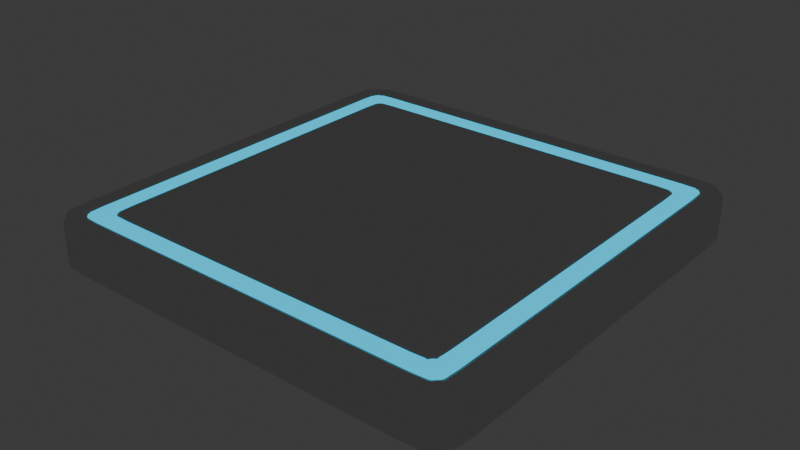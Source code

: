 # Source: square_tile2.blend  (saved by Blender 4.5.88; exported with 4.5.12 LTS)
import bpy
from mathutils import Matrix  # noqa: F401  (used for matrix-valued properties, if any)

bpy.ops.wm.read_factory_settings(use_empty=True)
scene = bpy.context.scene
scene.name = 'Scene'

# ---- collections
col_collection = bpy.data.collections.new('Collection'); scene.collection.children.link(col_collection)
col_collection_2 = bpy.data.collections.new('Collection 2'); scene.collection.children.link(col_collection_2)

# ---- materials (node trees are filled in below, after node groups)
mat_material = bpy.data.materials.new('Material')
mat_accent = bpy.data.materials.new('Accent')

# ---- material node trees
mat_material.use_nodes = True; mat_material.node_tree.nodes.clear()
_N = mat_material.node_tree.nodes; _L = mat_material.node_tree.links
n0 = _N.new('ShaderNodeBsdfPrincipled'); n0.name = 'Principled BSDF'; n0.location = (-200, 100)
n0.inputs[1].default_value = 1.0
n1 = _N.new('ShaderNodeOutputMaterial'); n1.name = 'Material Output'; n1.location = (200, 100)
_L.new(n0.outputs[0], n1.inputs[0])
n1.is_active_output = True
mat_accent.use_nodes = True; mat_accent.node_tree.nodes.clear()
_N = mat_accent.node_tree.nodes; _L = mat_accent.node_tree.links
n0 = _N.new('ShaderNodeOutputMaterial'); n0.name = 'Material Output'; n0.location = (200, 100)
n1 = _N.new('ShaderNodeEmission'); n1.name = 'Emission'; n1.location = (-200, 100)
n1.inputs[0].default_value = (0.0, 0.6584, 1.0, 1.0)
_L.new(n1.outputs[0], n0.inputs[0])
n0.is_active_output = True

# ---- world
world_world = bpy.data.worlds.new('World'); scene.world = world_world
world_world.use_nodes = True; world_world.node_tree.nodes.clear()
_N = world_world.node_tree.nodes; _L = world_world.node_tree.links
n0 = _N.new('ShaderNodeOutputWorld'); n0.name = 'World Output'; n0.location = (200, 100)
n1 = _N.new('ShaderNodeBackground'); n1.name = 'Background'; n1.location = (-200, 100)
n1.inputs[0].default_value = (0.05088, 0.05088, 0.05088, 1.0)
_L.new(n1.outputs[0], n0.inputs[0])
n0.is_active_output = True
world_world.color = (0.05088, 0.05088, 0.05088)
world_world.sun_shadow_jitter_overblur = 0.0

# ---- meshes
me_cube_001 = bpy.data.meshes.new('Cube.001')
me_cube_001.from_pydata([(-0.3734, -0.465, -0.05), (-0.465, -0.3734, -0.05), (-0.4253, -0.4621, -0.05), (-0.4621, -0.4253, -0.05), (-0.4203, -0.3721, 0.05), (-0.3721, -0.4203, 0.05), (-0.4185, -0.4058, 0.05), (-0.4058, -0.4185, 0.05), (-0.465, 0.3734, -0.05), (-0.3734, 0.465, -0.05), (-0.4621, 0.4253, -0.05), (-0.4253, 0.4621, -0.05), (-0.3721, 0.4203, 0.05), (-0.4203, 0.3721, 0.05), (-0.4058, 0.4185, 0.05), (-0.4185, 0.4058, 0.05), (0.465, -0.3734, -0.05), (0.3734, -0.465, -0.05), (0.4621, -0.4253, -0.05), (0.4253, -0.4621, -0.05), (0.3721, -0.4203, 0.05), (0.4203, -0.3721, 0.05), (0.4058, -0.4185, 0.05), (0.4185, -0.4058, 0.05), (0.3734, 0.465, -0.05), (0.465, 0.3734, -0.05), (0.4253, 0.4621, -0.05), (0.4621, 0.4253, -0.05), (0.4203, 0.3721, 0.05), (0.3721, 0.4203, 0.05), (0.4185, 0.4058, 0.05), (0.4058, 0.4185, 0.05), (-0.3734, -0.465, 0.05), (-0.4253, -0.4621, 0.05), (-0.4621, -0.4253, 0.05), (-0.465, -0.3734, 0.05), (-0.4253, 0.4621, 0.05), (-0.3734, 0.465, 0.05), (-0.4621, 0.4253, 0.05), (-0.465, 0.3734, 0.05), (0.4621, 0.4253, 0.05), (0.465, 0.3734, 0.05), (0.4253, 0.4621, 0.05), (0.3734, 0.465, 0.05), (0.4253, -0.4621, 0.05), (0.3734, -0.465, 0.05), (0.4621, -0.4253, 0.05), (0.465, -0.3734, 0.05), (-0.3402, -0.3843, 0.05), (-0.371, -0.3826, 0.05), (-0.3826, -0.371, 0.05), (-0.3843, -0.3402, 0.05), (-0.371, 0.3826, 0.05), (-0.3402, 0.3843, 0.05), (-0.3826, 0.371, 0.05), (-0.3843, 0.3402, 0.05), (0.3826, 0.371, 0.05), (0.3843, 0.3402, 0.05), (0.371, 0.3826, 0.05), (0.3402, 0.3843, 0.05), (0.371, -0.3826, 0.05), (0.3402, -0.3843, 0.05), (0.3826, -0.371, 0.05), (0.3843, -0.3402, 0.05), (-0.3721, -0.4203, 0.01272), (-0.4058, -0.4185, 0.01272), (-0.4185, -0.4058, 0.01272), (-0.4203, -0.3721, 0.01272), (-0.4058, 0.4185, 0.01272), (-0.3721, 0.4203, 0.01272), (-0.4185, 0.4058, 0.01272), (-0.4203, 0.3721, 0.01272), (0.4185, 0.4058, 0.01272), (0.4203, 0.3721, 0.01272), (0.4058, 0.4185, 0.01272), (0.3721, 0.4203, 0.01272), (0.4058, -0.4185, 0.01272), (0.3721, -0.4203, 0.01272), (0.4185, -0.4058, 0.01272), (0.4203, -0.3721, 0.01272), (-0.3402, -0.3843, 0.01272), (-0.371, -0.3826, 0.01272), (-0.3826, -0.371, 0.01272), (-0.3843, -0.3402, 0.01272), (-0.371, 0.3826, 0.01272), (-0.3402, 0.3843, 0.01272), (-0.3826, 0.371, 0.01272), (-0.3843, 0.3402, 0.01272), (0.3826, 0.371, 0.01272), (0.3843, 0.3402, 0.01272), (0.371, 0.3826, 0.01272), (0.3402, 0.3843, 0.01272), (0.371, -0.3826, 0.01272), (0.3402, -0.3843, 0.01272), (0.3826, -0.371, 0.01272), (0.3843, -0.3402, 0.01272)], [], [(0, 32, 33, 2), (2, 33, 34, 3), (3, 34, 35, 1), (37, 9, 11, 36), (36, 11, 10, 38), (38, 10, 8, 39), (41, 25, 27, 40), (40, 27, 26, 42), (42, 26, 24, 43), (45, 17, 19, 44), (44, 19, 18, 46), (46, 18, 16, 47), (8, 10, 11, 9, 24, 26, 27, 25, 16, 18, 19, 17, 0, 2, 3, 1), (1, 35, 39, 8), (17, 45, 32, 0), (20, 22, 76, 77), (9, 37, 43, 24), (25, 41, 47, 16), (5, 7, 33, 32), (7, 6, 34, 33), (6, 4, 35, 34), (14, 12, 37, 36), (15, 14, 36, 38), (13, 15, 38, 39), (30, 28, 41, 40), (31, 30, 40, 42), (29, 31, 42, 43), (22, 20, 45, 44), (23, 22, 44, 46), (21, 23, 46, 47), (4, 13, 39, 35), (20, 5, 32, 45), (28, 21, 47, 41), (12, 29, 43, 37), (57, 56, 58, 59, 53, 52, 54, 55, 51, 50, 49, 48, 61, 60, 62, 63), (52, 53, 85, 84), (31, 29, 75, 74), (50, 51, 83, 82), (30, 31, 74, 72), (53, 59, 91, 85), (49, 50, 82, 81), (28, 30, 72, 73), (57, 63, 95, 89), (48, 49, 81, 80), (15, 13, 71, 70), (61, 48, 80, 93), (14, 15, 70, 68), (51, 55, 87, 83), (12, 14, 68, 69), (63, 62, 94, 95), (76, 78, 94, 92), (69, 68, 84, 85), (78, 79, 95, 94), (68, 70, 86, 84), (71, 67, 83, 87), (70, 71, 87, 86), (64, 77, 93, 80), (73, 72, 88, 89), (79, 73, 89, 95), (72, 74, 90, 88), (65, 64, 80, 81), (75, 69, 85, 91), (74, 75, 91, 90), (66, 65, 81, 82), (77, 76, 92, 93), (67, 66, 82, 83), (54, 52, 84, 86), (22, 23, 78, 76), (55, 54, 86, 87), (23, 21, 79, 78), (56, 57, 89, 88), (13, 4, 67, 71), (58, 56, 88, 90), (5, 20, 77, 64), (59, 58, 90, 91), (7, 5, 64, 65), (21, 28, 73, 79), (60, 61, 93, 92), (6, 7, 65, 66), (29, 12, 69, 75), (62, 60, 92, 94), (4, 6, 66, 67)])
me_cube_001.polygons.foreach_set('material_index', [0, 0, 0, 0, 0, 0, 0, 0, 0, 0, 0, 0, 0, 0, 0, 1, 0, 0, 0, 0, 0, 0, 0, 0, 0, 0, 0, 0, 0, 0, 0, 0, 0, 0, 0, 1, 1, 1, 1, 1, 1, 1, 1, 1, 1, 1, 1, 1, 1, 1, 1, 1, 1, 1, 1, 1, 1, 1, 1, 1, 1, 1, 1, 1, 1, 1, 1, 1, 1, 1, 1, 1, 1, 1, 1, 1, 1, 1, 1, 1, 1, 1])
_uv = me_cube_001.uv_layers.new(name='UVMap')
_uv.uv.foreach_set('vector', [0.375, 0.9754, 0.625, 0.9754, 0.625, 1.0, 0.375, 1.0, 0.375, 0.0, 0.625, 0.0, 0.625, 0.01067, 0.375, 0.01067, 0.375, 0.01067, 0.625, 0.01067, 0.625, 0.02463, 0.375, 0.02463, 0.625, 0.2746, 0.375, 0.2746, 0.375, 0.2607, 0.625, 0.2607, 0.625, 0.2607, 0.375, 0.2607, 0.375, 0.2393, 0.625, 0.2393, 0.625, 0.2393, 0.375, 0.2393, 0.375, 0.2254, 0.625, 0.2254, 0.625, 0.5246, 0.375, 0.5246, 0.3742, 0.5107, 0.6258, 0.5107, 0.6258, 0.5107, 0.3742, 0.5107, 0.3645, 0.5006, 0.6355, 0.5006, 0.6355, 0.5006, 0.3645, 0.5006, 0.3525, 0.4979, 0.6475, 0.4979, 0.6475, 0.7521, 0.3525, 0.7521, 0.3645, 0.7494, 0.6355, 0.7494, 0.6355, 0.7494, 0.3645, 0.7494, 0.3742, 0.7393, 0.6258, 0.7393, 0.6258, 0.7393, 0.3742, 0.7393, 0.375, 0.7254, 0.625, 0.7254, 0.125, 0.5246, 0.1258, 0.5107, 0.1357, 0.5008, 0.1496, 0.5, 0.3525, 0.4979, 0.3645, 0.5006, 0.3742, 0.5107, 0.375, 0.5246, 0.375, 0.7254, 0.3742, 0.7393, 0.3645, 0.7494, 0.3525, 0.7521, 0.1496, 0.75, 0.1357, 0.7492, 0.1258, 0.7393, 0.125, 0.7254, 0.375, 0.02463, 0.625, 0.02463, 0.625, 0.2254, 0.375, 0.2254, 0.3525, 0.7521, 0.6475, 0.7521, 0.625, 0.9754, 0.375, 0.9754, 0.6488, 0.7391, 0.6403, 0.738, 0.6403, 0.738, 0.6488, 0.7391, 0.375, 0.2746, 0.625, 0.2746, 0.6475, 0.4979, 0.3525, 0.4979, 0.375, 0.5246, 0.625, 0.5246, 0.625, 0.7254, 0.375, 0.7254, 0.85, 0.738, 0.8591, 0.7375, 0.8643, 0.7492, 0.8504, 0.75, 0.8591, 0.7375, 0.8625, 0.7341, 0.8742, 0.7393, 0.8643, 0.7492, 0.8625, 0.7341, 0.863, 0.725, 0.875, 0.7254, 0.8742, 0.7393, 0.8591, 0.5125, 0.85, 0.512, 0.8504, 0.5, 0.8643, 0.5008, 0.8625, 0.5159, 0.8591, 0.5125, 0.8643, 0.5008, 0.8742, 0.5107, 0.863, 0.525, 0.8625, 0.5159, 0.8742, 0.5107, 0.875, 0.5246, 0.6371, 0.5156, 0.6367, 0.5247, 0.625, 0.5246, 0.6258, 0.5107, 0.6403, 0.512, 0.6371, 0.5156, 0.6258, 0.5107, 0.6355, 0.5006, 0.6488, 0.5109, 0.6403, 0.512, 0.6355, 0.5006, 0.6475, 0.4979, 0.6403, 0.738, 0.6488, 0.7391, 0.6475, 0.7521, 0.6355, 0.7494, 0.6371, 0.7344, 0.6403, 0.738, 0.6355, 0.7494, 0.6258, 0.7393, 0.6367, 0.7253, 0.6371, 0.7344, 0.6258, 0.7393, 0.625, 0.7254, 0.863, 0.725, 0.863, 0.525, 0.875, 0.5246, 0.875, 0.7254, 0.6488, 0.7391, 0.85, 0.738, 0.8504, 0.75, 0.6475, 0.7521, 0.6367, 0.5247, 0.6367, 0.7253, 0.625, 0.7254, 0.625, 0.5246, 0.85, 0.512, 0.6488, 0.5109, 0.6475, 0.4979, 0.8504, 0.5, 0.6367, 0.5247, 0.6371, 0.5156, 0.6403, 0.512, 0.6488, 0.5109, 0.85, 0.512, 0.8591, 0.5125, 0.8625, 0.5159, 0.863, 0.525, 0.863, 0.725, 0.8625, 0.7341, 0.8591, 0.7375, 0.85, 0.738, 0.6488, 0.7391, 0.6403, 0.738, 0.6371, 0.7344, 0.6367, 0.7253, 0.8591, 0.5125, 0.85, 0.512, 0.85, 0.512, 0.8591, 0.5125, 0.6403, 0.512, 0.6488, 0.5109, 0.6488, 0.5109, 0.6403, 0.512, 0.8625, 0.7341, 0.863, 0.725, 0.863, 0.725, 0.8625, 0.7341, 0.6371, 0.5156, 0.6403, 0.512, 0.6403, 0.512, 0.6371, 0.5156, 0.85, 0.512, 0.6488, 0.5109, 0.6488, 0.5109, 0.85, 0.512, 0.8591, 0.7375, 0.8625, 0.7341, 0.8625, 0.7341, 0.8591, 0.7375, 0.6367, 0.5247, 0.6371, 0.5156, 0.6371, 0.5156, 0.6367, 0.5247, 0.6367, 0.5247, 0.6367, 0.7253, 0.6367, 0.7253, 0.6367, 0.5247, 0.85, 0.738, 0.8591, 0.7375, 0.8591, 0.7375, 0.85, 0.738, 0.8625, 0.5159, 0.863, 0.525, 0.863, 0.525, 0.8625, 0.5159, 0.6488, 0.7391, 0.85, 0.738, 0.85, 0.738, 0.6488, 0.7391, 0.8591, 0.5125, 0.8625, 0.5159, 0.8625, 0.5159, 0.8591, 0.5125, 0.863, 0.725, 0.863, 0.525, 0.863, 0.525, 0.863, 0.725, 0.85, 0.512, 0.8591, 0.5125, 0.8591, 0.5125, 0.85, 0.512, 0.6367, 0.7253, 0.6371, 0.7344, 0.6371, 0.7344, 0.6367, 0.7253, 0.6403, 0.738, 0.6371, 0.7344, 0.6371, 0.7344, 0.6403, 0.738, 0.85, 0.512, 0.8591, 0.5125, 0.8591, 0.5125, 0.85, 0.512, 0.6371, 0.7344, 0.6367, 0.7253, 0.6367, 0.7253, 0.6371, 0.7344, 0.8591, 0.5125, 0.8625, 0.5159, 0.8625, 0.5159, 0.8591, 0.5125, 0.863, 0.525, 0.863, 0.725, 0.863, 0.725, 0.863, 0.525, 0.8625, 0.5159, 0.863, 0.525, 0.863, 0.525, 0.8625, 0.5159, 0.85, 0.738, 0.6488, 0.7391, 0.6488, 0.7391, 0.85, 0.738, 0.6367, 0.5247, 0.6371, 0.5156, 0.6371, 0.5156, 0.6367, 0.5247, 0.6367, 0.7253, 0.6367, 0.5247, 0.6367, 0.5247, 0.6367, 0.7253, 0.6371, 0.5156, 0.6403, 0.512, 0.6403, 0.512, 0.6371, 0.5156, 0.8591, 0.7375, 0.85, 0.738, 0.85, 0.738, 0.8591, 0.7375, 0.6488, 0.5109, 0.85, 0.512, 0.85, 0.512, 0.6488, 0.5109, 0.6403, 0.512, 0.6488, 0.5109, 0.6488, 0.5109, 0.6403, 0.512, 0.8625, 0.7341, 0.8591, 0.7375, 0.8591, 0.7375, 0.8625, 0.7341, 0.6488, 0.7391, 0.6403, 0.738, 0.6403, 0.738, 0.6488, 0.7391, 0.863, 0.725, 0.8625, 0.7341, 0.8625, 0.7341, 0.863, 0.725, 0.8625, 0.5159, 0.8591, 0.5125, 0.8591, 0.5125, 0.8625, 0.5159, 0.6403, 0.738, 0.6371, 0.7344, 0.6371, 0.7344, 0.6403, 0.738, 0.863, 0.525, 0.8625, 0.5159, 0.8625, 0.5159, 0.863, 0.525, 0.6371, 0.7344, 0.6367, 0.7253, 0.6367, 0.7253, 0.6371, 0.7344, 0.6371, 0.5156, 0.6367, 0.5247, 0.6367, 0.5247, 0.6371, 0.5156, 0.863, 0.525, 0.863, 0.725, 0.863, 0.725, 0.863, 0.525, 0.6403, 0.512, 0.6371, 0.5156, 0.6371, 0.5156, 0.6403, 0.512, 0.85, 0.738, 0.6488, 0.7391, 0.6488, 0.7391, 0.85, 0.738, 0.6488, 0.5109, 0.6403, 0.512, 0.6403, 0.512, 0.6488, 0.5109, 0.8591, 0.7375, 0.85, 0.738, 0.85, 0.738, 0.8591, 0.7375, 0.6367, 0.7253, 0.6367, 0.5247, 0.6367, 0.5247, 0.6367, 0.7253, 0.6403, 0.738, 0.6488, 0.7391, 0.6488, 0.7391, 0.6403, 0.738, 0.8625, 0.7341, 0.8591, 0.7375, 0.8591, 0.7375, 0.8625, 0.7341, 0.6488, 0.5109, 0.85, 0.512, 0.85, 0.512, 0.6488, 0.5109, 0.6371, 0.7344, 0.6403, 0.738, 0.6403, 0.738, 0.6371, 0.7344, 0.863, 0.725, 0.8625, 0.7341, 0.8625, 0.7341, 0.863, 0.725])
me_cube_001.materials.append(mat_material)
me_cube_001.materials.append(mat_accent)
me_cube_001.update()

# ---- objects
ob_cube = bpy.data.objects.new('Cube', me_cube_001)

# ---- transforms, parenting, visibility, modifiers, constraints
ob_cube.location = (0.0, 0.0, 0.0)
_m = ob_cube.modifiers.new('Bevel', 'BEVEL')
_m.width = 0.03
_m.width_pct = 0.03
_m.segments = 2

# ---- collection membership
col_collection.objects.link(ob_cube)

# ---- scene / render settings (as saved in the file)
scene.frame_start = 1; scene.frame_end = 250; scene.frame_set(1)
scene.render.engine = 'BLENDER_EEVEE_NEXT'
bpy.context.view_layer.update()

# ---- added for rendering (the .blend has no active camera): camera
cam_auto = bpy.data.cameras.new('AutoCamera')
cam_auto.lens = 50.0
cam_auto.sensor_width = 36.0
cam_auto.clip_end = 1000.0
ob_auto_camera = bpy.data.objects.new('AutoCamera', cam_auto)
scene.collection.objects.link(ob_auto_camera)
ob_auto_camera.location = (1.22038, -1.46446, 0.976308)
ob_auto_camera.rotation_euler = (1.09748, -7.21219e-08, 0.694738)
scene.camera = ob_auto_camera
bpy.context.view_layer.update()
